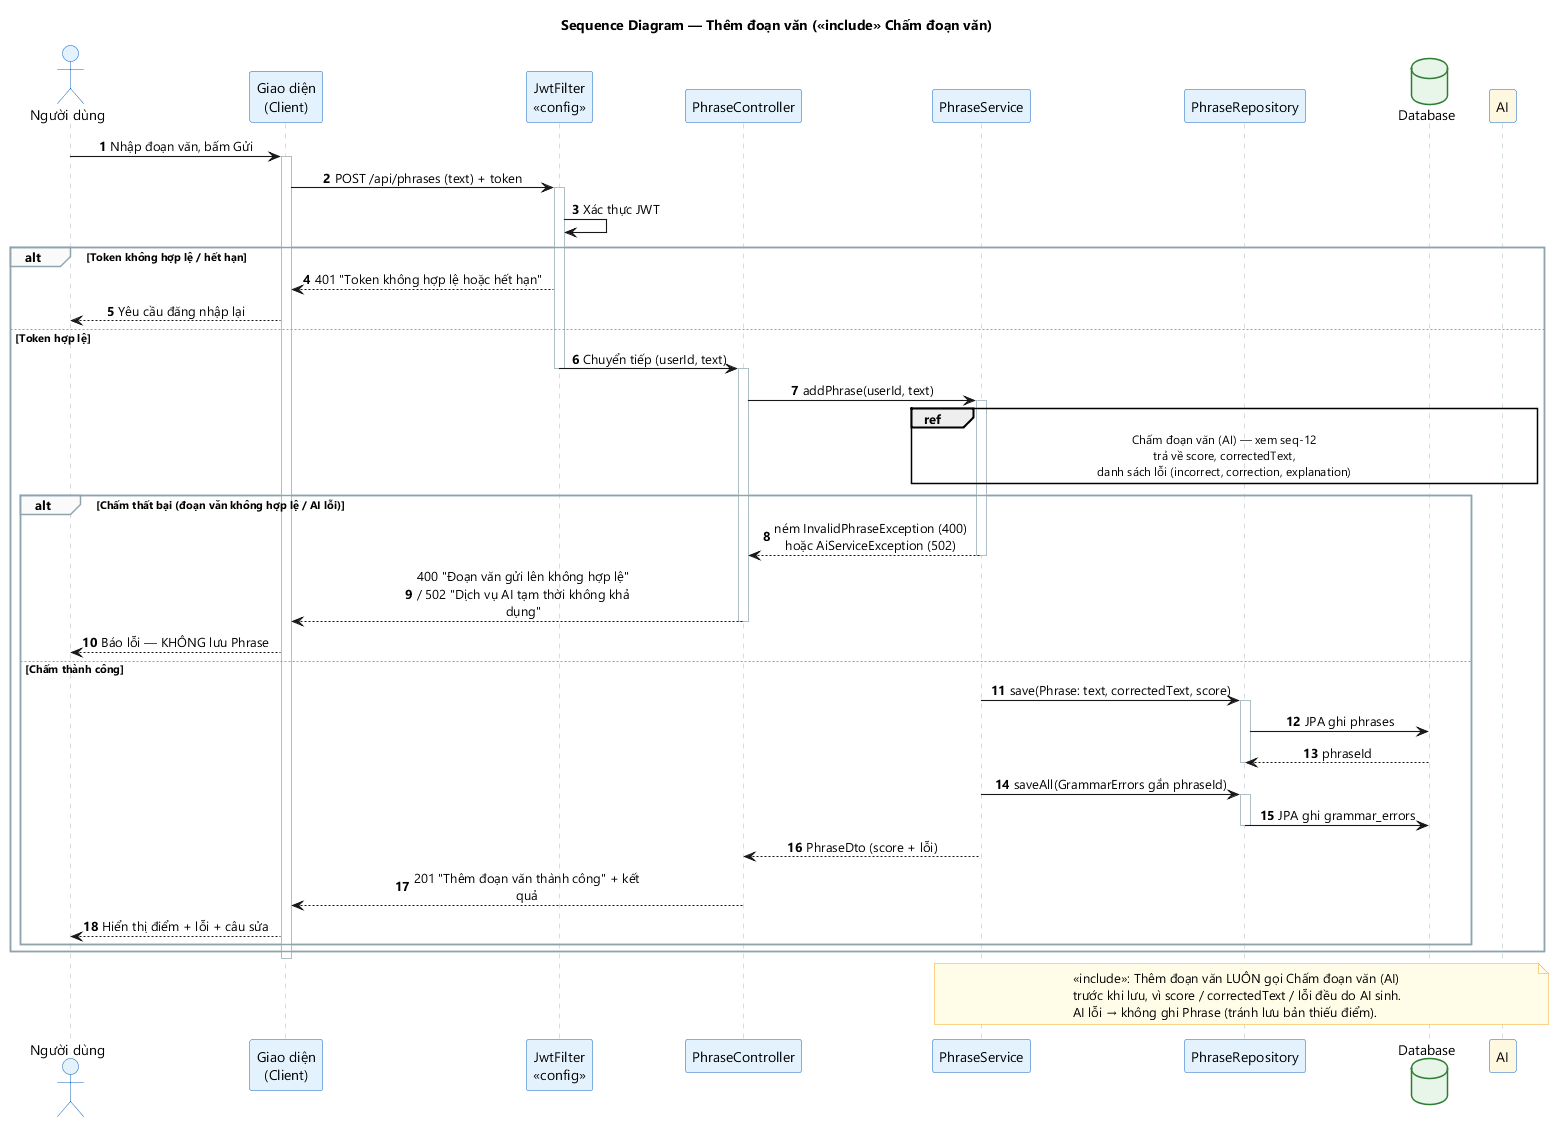

The diagram above was rendered by PlantUML. Its source (embedded in the PNG):
@startuml seq-11-them-doan-van
title Sequence Diagram — Thêm đoạn văn («include» Chấm đoạn văn)
skinparam backgroundColor #FFFFFF
skinparam defaultFontName "Segoe UI"
skinparam shadowing false
skinparam sequenceMessageAlign center
skinparam maxMessageSize 240
skinparam ParticipantPadding 18
skinparam sequenceArrowThickness 1.1
skinparam ActorBackgroundColor #E3F2FD
skinparam ActorBorderColor #1565C0
skinparam ParticipantBackgroundColor #E3F2FD
skinparam ParticipantBorderColor #1565C0
skinparam DatabaseBackgroundColor #E8F5E9
skinparam DatabaseBorderColor #2E7D32
skinparam SequenceLifeLineBorderColor #B0BEC5
skinparam SequenceGroupBorderColor #90A4AE
skinparam SequenceGroupBackgroundColor #FAFAFA
skinparam NoteBackgroundColor #FFFDE7
skinparam NoteBorderColor #F9A825

autonumber

actor "Người dùng" as User
participant "Giao diện\n(Client)" as UI
participant "JwtFilter\n«config»" as JWT
participant "PhraseController" as CTRL
participant "PhraseService" as SVC
participant "PhraseRepository" as REPO
database "Database" as DB
participant "AI" as AI #FFF8E1

User -> UI : Nhập đoạn văn, bấm Gửi
activate UI
UI -> JWT : POST /api/phrases (text) + token
activate JWT
JWT -> JWT : Xác thực JWT

alt Token không hợp lệ / hết hạn
    JWT --> UI : 401 "Token không hợp lệ hoặc hết hạn"
    UI --> User : Yêu cầu đăng nhập lại
else Token hợp lệ
    JWT -> CTRL : Chuyển tiếp (userId, text)
    deactivate JWT
    activate CTRL
    CTRL -> SVC : addPhrase(userId, text)
    activate SVC

    ref over SVC, AI : Chấm đoạn văn (AI) — xem seq-12\ntrả về score, correctedText,\ndanh sách lỗi (incorrect, correction, explanation)

    alt Chấm thất bại (đoạn văn không hợp lệ / AI lỗi)
        SVC --> CTRL : ném InvalidPhraseException (400)\nhoặc AiServiceException (502)
        deactivate SVC
        CTRL --> UI : 400 "Đoạn văn gửi lên không hợp lệ"\n/ 502 "Dịch vụ AI tạm thời không khả dụng"
        deactivate CTRL
        UI --> User : Báo lỗi — KHÔNG lưu Phrase
    else Chấm thành công
        SVC -> REPO : save(Phrase: text, correctedText, score)
        activate REPO
        REPO -> DB : JPA ghi phrases
        DB --> REPO : phraseId
        deactivate REPO
        SVC -> REPO : saveAll(GrammarErrors gắn phraseId)
        activate REPO
        REPO -> DB : JPA ghi grammar_errors
        deactivate REPO
        SVC --> CTRL : PhraseDto (score + lỗi)
        deactivate SVC
        CTRL --> UI : 201 "Thêm đoạn văn thành công" + kết quả
        deactivate CTRL
        UI --> User : Hiển thị điểm + lỗi + câu sửa
    end
end
deactivate UI

note over SVC, AI
  «include»: Thêm đoạn văn LUÔN gọi Chấm đoạn văn (AI)
  trước khi lưu, vì score / correctedText / lỗi đều do AI sinh.
  AI lỗi → không ghi Phrase (tránh lưu bản thiếu điểm).
end note
@enduml